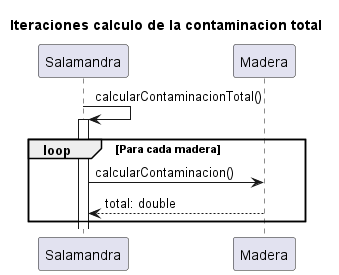

The diagram above was rendered by PlantUML. Its source (embedded in the PNG):
@startuml
title "Iteraciones calculo de la contaminacion total"
Salamandra -> Salamandra++: calcularContaminacionTotal()
loop Para cada madera
    Salamandra -> Madera: calcularContaminacion()
    Madera --> Salamandra: total: double
end
@enduml